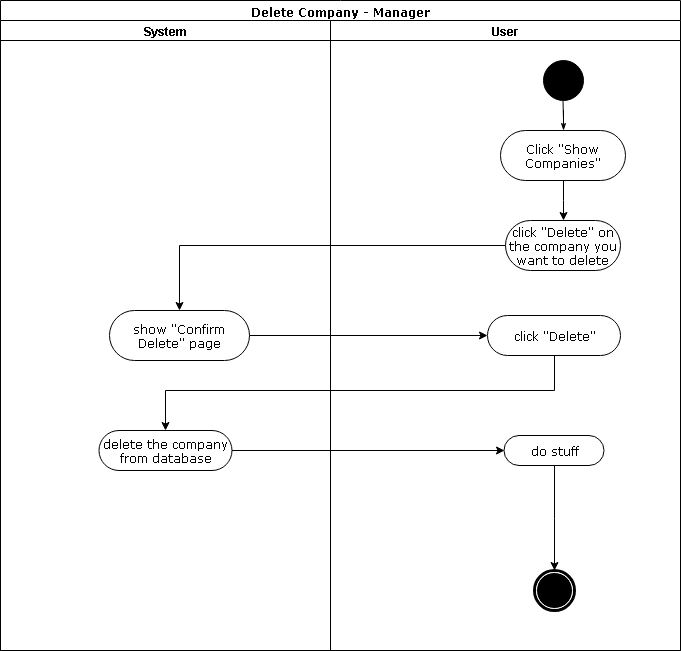

The diagram above was exported from draw.io. Its source (the exported page's mxGraphModel, read from the mxfile embedded in the PNG):
<mxGraphModel dx="1394" dy="747" grid="1" gridSize="10" guides="1" tooltips="1" connect="1" arrows="1" fold="1" page="1" pageScale="1" pageWidth="850" pageHeight="1100" background="#ffffff" math="0" shadow="0">
  <root>
    <mxCell id="0" />
    <mxCell id="1" parent="0" />
    <mxCell id="1c1d494c118603dd-1" value="Delete Company - Manager" style="swimlane;html=1;childLayout=stackLayout;startSize=20;rounded=0;shadow=0;comic=0;labelBackgroundColor=none;strokeColor=#000000;strokeWidth=1;fillColor=#ffffff;fontFamily=Verdana;fontSize=12;fontColor=#000000;align=center;" parent="1" vertex="1">
      <mxGeometry x="91" y="30" width="680" height="650" as="geometry" />
    </mxCell>
    <mxCell id="1c1d494c118603dd-3" value="System" style="swimlane;html=1;startSize=20;" parent="1c1d494c118603dd-1" vertex="1">
      <mxGeometry y="20" width="330" height="630" as="geometry" />
    </mxCell>
    <mxCell id="s3JqbdQsW5rZH9Cd6Ymw-1" value="show &quot;Confirm Delete&quot; page" style="rounded=1;whiteSpace=wrap;html=1;shadow=0;comic=0;labelBackgroundColor=none;strokeColor=#000000;strokeWidth=1;fillColor=#ffffff;fontFamily=Verdana;fontSize=12;fontColor=#000000;align=center;arcSize=50;" parent="1c1d494c118603dd-3" vertex="1">
      <mxGeometry x="109" y="290" width="140" height="50" as="geometry" />
    </mxCell>
    <mxCell id="s3JqbdQsW5rZH9Cd6Ymw-3" value="delete the company from database" style="rounded=1;whiteSpace=wrap;html=1;shadow=0;comic=0;labelBackgroundColor=none;strokeColor=#000000;strokeWidth=1;fillColor=#ffffff;fontFamily=Verdana;fontSize=12;fontColor=#000000;align=center;arcSize=50;" parent="1c1d494c118603dd-3" vertex="1">
      <mxGeometry x="98.5" y="410" width="133" height="40" as="geometry" />
    </mxCell>
    <mxCell id="8TjKsxwAF--YMNHuriuC-11" style="edgeStyle=orthogonalEdgeStyle;rounded=0;orthogonalLoop=1;jettySize=auto;html=1;entryX=0.5;entryY=0;entryDx=0;entryDy=0;exitX=0;exitY=0.5;exitDx=0;exitDy=0;" parent="1c1d494c118603dd-1" source="8TjKsxwAF--YMNHuriuC-15" target="s3JqbdQsW5rZH9Cd6Ymw-1" edge="1">
      <mxGeometry relative="1" as="geometry">
        <mxPoint x="164" y="280" as="targetPoint" />
      </mxGeometry>
    </mxCell>
    <mxCell id="8TjKsxwAF--YMNHuriuC-18" style="edgeStyle=orthogonalEdgeStyle;rounded=0;orthogonalLoop=1;jettySize=auto;html=1;exitX=1;exitY=0.5;exitDx=0;exitDy=0;entryX=0;entryY=0.5;entryDx=0;entryDy=0;" parent="1c1d494c118603dd-1" source="s3JqbdQsW5rZH9Cd6Ymw-1" target="8TjKsxwAF--YMNHuriuC-21" edge="1">
      <mxGeometry relative="1" as="geometry">
        <mxPoint x="164" y="479" as="targetPoint" />
        <mxPoint x="163.66666666666674" y="339" as="sourcePoint" />
        <Array as="points" />
      </mxGeometry>
    </mxCell>
    <mxCell id="1c1d494c118603dd-4" value="User" style="swimlane;html=1;startSize=20;" parent="1c1d494c118603dd-1" vertex="1">
      <mxGeometry x="330" y="20" width="350" height="630" as="geometry" />
    </mxCell>
    <mxCell id="1c1d494c118603dd-27" style="edgeStyle=orthogonalEdgeStyle;rounded=0;html=1;labelBackgroundColor=none;startArrow=none;startFill=0;startSize=5;endArrow=classicThin;endFill=1;endSize=5;jettySize=auto;orthogonalLoop=1;strokeColor=#000000;strokeWidth=1;fontFamily=Verdana;fontSize=12;fontColor=#000000;" parent="1c1d494c118603dd-4" source="60571a20871a0731-4" target="60571a20871a0731-8" edge="1">
      <mxGeometry relative="1" as="geometry" />
    </mxCell>
    <mxCell id="60571a20871a0731-4" value="" style="ellipse;whiteSpace=wrap;html=1;rounded=0;shadow=0;comic=0;labelBackgroundColor=none;strokeColor=#000000;strokeWidth=1;fillColor=#000000;fontFamily=Verdana;fontSize=12;fontColor=#000000;align=center;" parent="1c1d494c118603dd-4" vertex="1">
      <mxGeometry x="212.5" y="40" width="40" height="40" as="geometry" />
    </mxCell>
    <mxCell id="60571a20871a0731-8" value="Click &quot;Show Companies&quot;" style="rounded=1;whiteSpace=wrap;html=1;shadow=0;comic=0;labelBackgroundColor=none;strokeColor=#000000;strokeWidth=1;fillColor=#ffffff;fontFamily=Verdana;fontSize=12;fontColor=#000000;align=center;arcSize=50;" parent="1c1d494c118603dd-4" vertex="1">
      <mxGeometry x="170" y="110" width="125" height="50" as="geometry" />
    </mxCell>
    <mxCell id="8TjKsxwAF--YMNHuriuC-15" value="click &quot;Delete&quot; on the company you want to delete" style="rounded=1;whiteSpace=wrap;html=1;shadow=0;comic=0;labelBackgroundColor=none;strokeColor=#000000;strokeWidth=1;fillColor=#ffffff;fontFamily=Verdana;fontSize=12;fontColor=#000000;align=center;arcSize=50;" parent="1c1d494c118603dd-4" vertex="1">
      <mxGeometry x="175" y="200" width="115" height="50" as="geometry" />
    </mxCell>
    <mxCell id="8TjKsxwAF--YMNHuriuC-26" style="edgeStyle=orthogonalEdgeStyle;rounded=0;orthogonalLoop=1;jettySize=auto;html=1;entryX=0.5;entryY=0;entryDx=0;entryDy=0;" parent="1c1d494c118603dd-4" source="8TjKsxwAF--YMNHuriuC-25" target="60571a20871a0731-5" edge="1">
      <mxGeometry relative="1" as="geometry" />
    </mxCell>
    <mxCell id="8TjKsxwAF--YMNHuriuC-25" value="do stuff" style="rounded=1;whiteSpace=wrap;html=1;shadow=0;comic=0;labelBackgroundColor=none;strokeColor=#000000;strokeWidth=1;fillColor=#ffffff;fontFamily=Verdana;fontSize=12;fontColor=#000000;align=center;arcSize=50;" parent="1c1d494c118603dd-4" vertex="1">
      <mxGeometry x="173.5" y="415" width="100" height="30" as="geometry" />
    </mxCell>
    <mxCell id="60571a20871a0731-5" value="" style="shape=mxgraph.bpmn.shape;html=1;verticalLabelPosition=bottom;labelBackgroundColor=#ffffff;verticalAlign=top;perimeter=ellipsePerimeter;outline=end;symbol=terminate;rounded=0;shadow=0;comic=0;strokeColor=#000000;strokeWidth=1;fillColor=#ffffff;fontFamily=Verdana;fontSize=12;fontColor=#000000;align=center;" parent="1c1d494c118603dd-4" vertex="1">
      <mxGeometry x="203.5" y="550" width="40" height="40" as="geometry" />
    </mxCell>
    <mxCell id="8TjKsxwAF--YMNHuriuC-14" style="edgeStyle=orthogonalEdgeStyle;rounded=0;orthogonalLoop=1;jettySize=auto;html=1;entryX=0.5;entryY=0;entryDx=0;entryDy=0;" parent="1c1d494c118603dd-4" source="60571a20871a0731-8" target="8TjKsxwAF--YMNHuriuC-15" edge="1">
      <mxGeometry relative="1" as="geometry">
        <mxPoint x="245" y="180" as="targetPoint" />
      </mxGeometry>
    </mxCell>
    <mxCell id="8TjKsxwAF--YMNHuriuC-21" value="click &quot;Delete&quot;" style="rounded=1;whiteSpace=wrap;html=1;shadow=0;comic=0;labelBackgroundColor=none;strokeColor=#000000;strokeWidth=1;fillColor=#ffffff;fontFamily=Verdana;fontSize=12;fontColor=#000000;align=center;arcSize=50;" parent="1c1d494c118603dd-4" vertex="1">
      <mxGeometry x="157" y="295" width="133" height="40" as="geometry" />
    </mxCell>
    <mxCell id="8TjKsxwAF--YMNHuriuC-23" style="edgeStyle=orthogonalEdgeStyle;rounded=0;orthogonalLoop=1;jettySize=auto;html=1;entryX=0.5;entryY=0;entryDx=0;entryDy=0;" parent="1c1d494c118603dd-1" source="8TjKsxwAF--YMNHuriuC-21" target="s3JqbdQsW5rZH9Cd6Ymw-3" edge="1">
      <mxGeometry relative="1" as="geometry">
        <mxPoint x="459" y="470" as="targetPoint" />
        <Array as="points">
          <mxPoint x="554" y="390" />
          <mxPoint x="165" y="390" />
        </Array>
      </mxGeometry>
    </mxCell>
    <mxCell id="s3JqbdQsW5rZH9Cd6Ymw-5" style="edgeStyle=orthogonalEdgeStyle;rounded=0;orthogonalLoop=1;jettySize=auto;html=1;entryX=0;entryY=0.5;entryDx=0;entryDy=0;" parent="1c1d494c118603dd-1" source="s3JqbdQsW5rZH9Cd6Ymw-3" target="8TjKsxwAF--YMNHuriuC-25" edge="1">
      <mxGeometry relative="1" as="geometry" />
    </mxCell>
  </root>
</mxGraphModel>